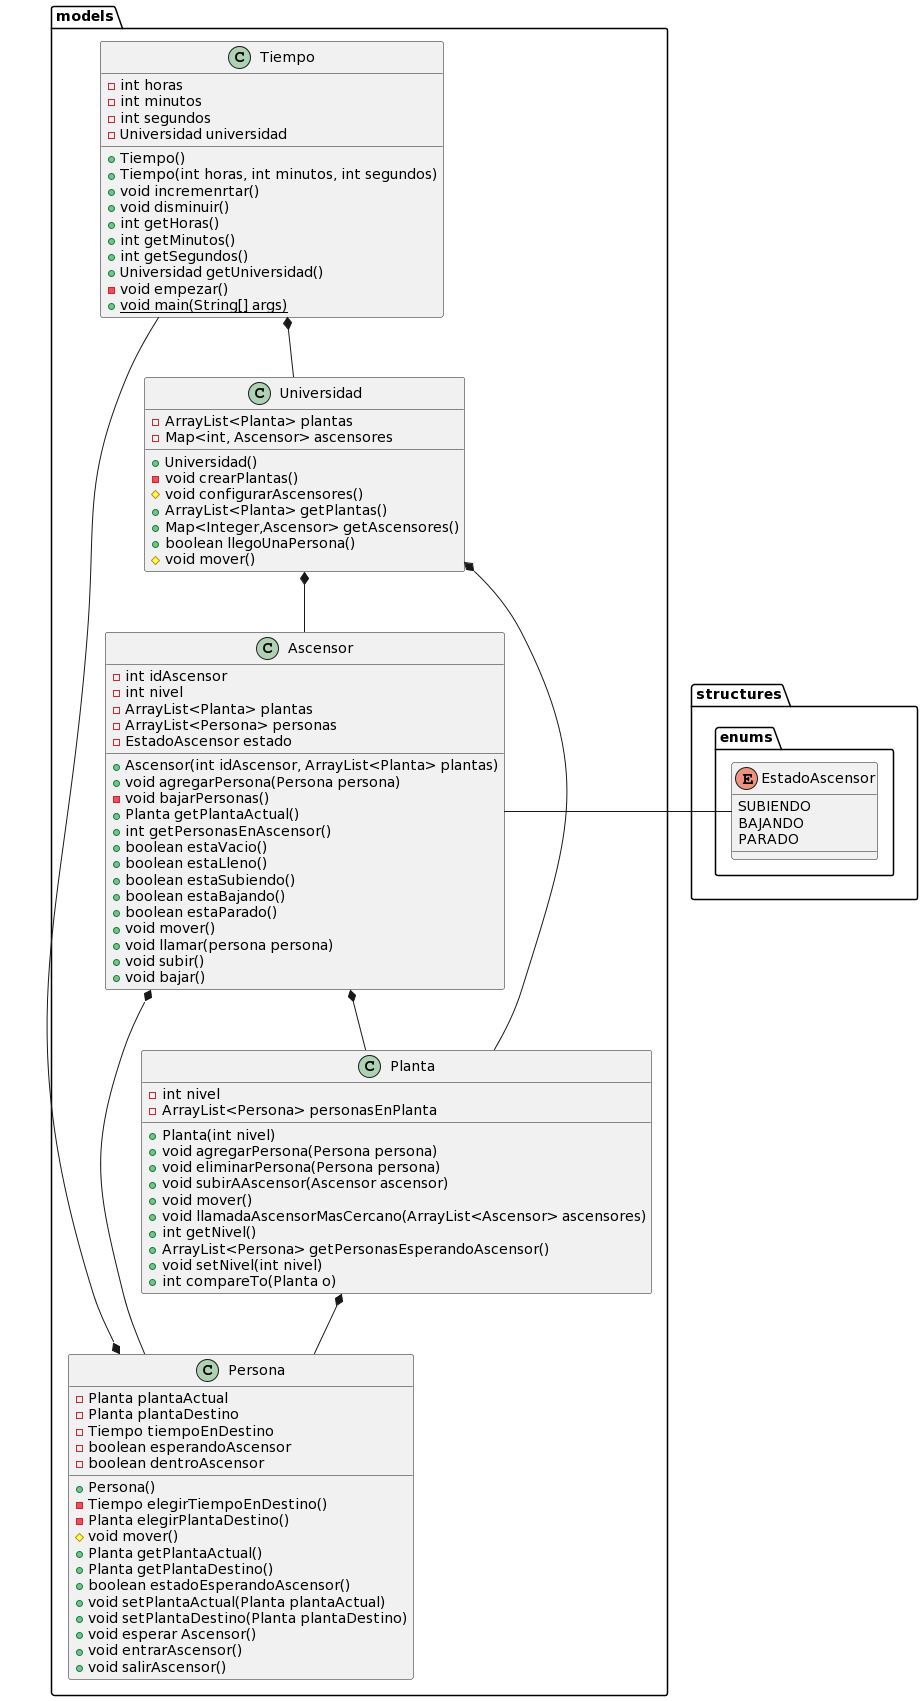

The diagram above was rendered by PlantUML. Its source (embedded in the PNG):
@startuml
class "models.Persona" {
    - Planta plantaActual
    - Planta plantaDestino
    - Tiempo tiempoEnDestino
    - boolean esperandoAscensor
    - boolean dentroAscensor
    + Persona()
    - Tiempo elegirTiempoEnDestino()
    - Planta elegirPlantaDestino()
    # void mover()
    + Planta getPlantaActual()
    + Planta getPlantaDestino()
    + boolean estadoEsperandoAscensor()
    + void setPlantaActual(Planta plantaActual)
    + void setPlantaDestino(Planta plantaDestino)
    + void esperar Ascensor()
    + void entrarAscensor()
    + void salirAscensor()

}

enum "structures.enums.EstadoAscensor" {
    SUBIENDO
    BAJANDO
    PARADO
}

class "models.Tiempo" {
    - int horas
    - int minutos
    - int segundos 
    - Universidad universidad
    + Tiempo()
    + Tiempo(int horas, int minutos, int segundos)
    + void incremenrtar()
    + void disminuir()
    + int getHoras()
    + int getMinutos()
    + int getSegundos()
    + Universidad getUniversidad()
    - void empezar()
    + {static} void main(String[] args)
}


class "models.Planta" {
    - int nivel
    - ArrayList<Persona> personasEnPlanta
    + Planta(int nivel)
    + void agregarPersona(Persona persona)
    + void eliminarPersona(Persona persona)
    + void subirAAscensor(Ascensor ascensor)
    + void mover()
    + void llamadaAscensorMasCercano(ArrayList<Ascensor> ascensores)
    + int getNivel()
    + ArrayList<Persona> getPersonasEsperandoAscensor()
    + void setNivel(int nivel)
    + int compareTo(Planta o)

}


class "models.Ascensor" {
    - int idAscensor
    - int nivel
    - ArrayList<Planta> plantas
    - ArrayList<Persona> personas
    - EstadoAscensor estado
    + Ascensor(int idAscensor, ArrayList<Planta> plantas) 
    + void agregarPersona(Persona persona)
    - void bajarPersonas()
    + Planta getPlantaActual()
    + int getPersonasEnAscensor()
    + boolean estaVacio()
    + boolean estaLleno()
    + boolean estaSubiendo()
    + boolean estaBajando()
    + boolean estaParado()
    + void mover()
    + void llamar(persona persona)
    + void subir()
    + void bajar()
}


class "models.Universidad" {
    - ArrayList<Planta> plantas
    - Map<int, Ascensor> ascensores
    + Universidad()
    - void crearPlantas()
    # void configurarAscensores()
    + ArrayList<Planta> getPlantas()
    + Map<Integer,Ascensor> getAscensores()
    + boolean llegoUnaPersona()
    # void mover()
}

Ascensor *--d Persona 
Ascensor *--d Planta 
Ascensor ---r "structures.enums.EstadoAscensor"
Universidad *-- Ascensor 
Universidad *-- Planta
Planta *--d Persona 
Persona *---u Tiempo 
Tiempo *--d Universidad
@enduml